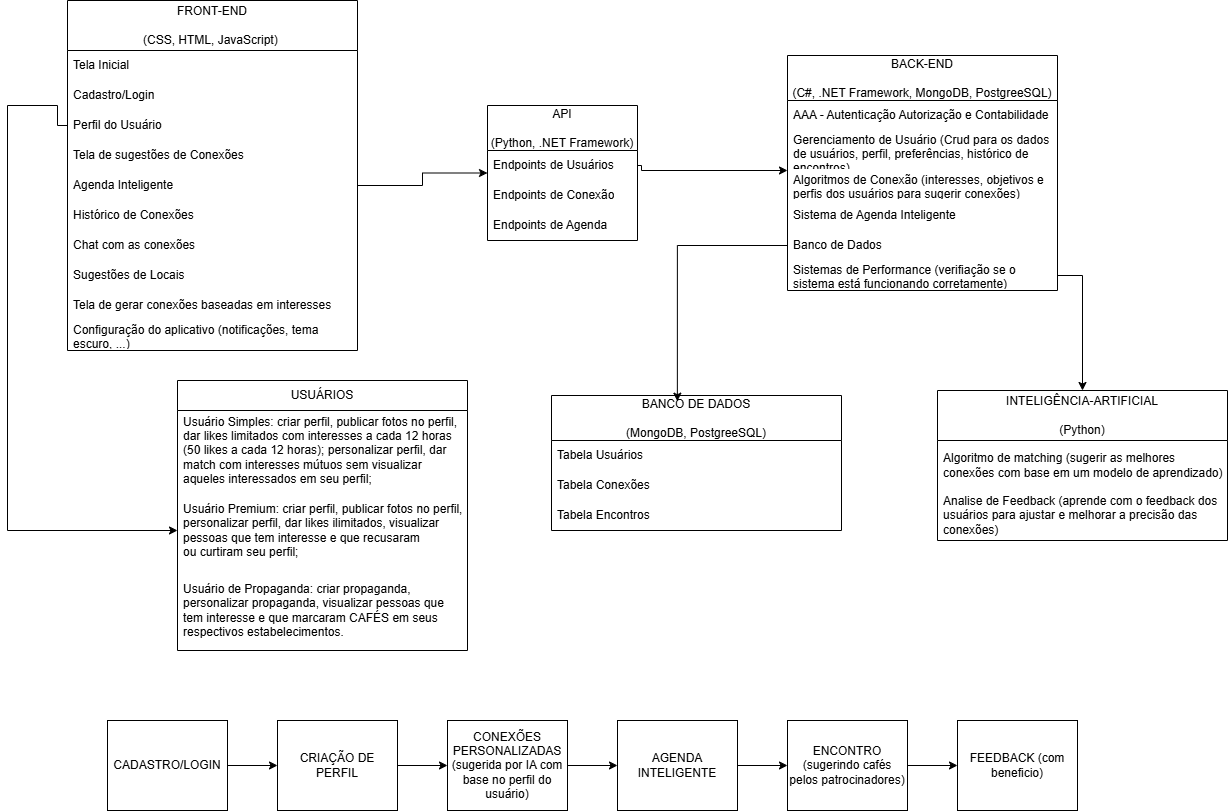

The diagram above was exported from draw.io. Its source (the exported page's mxGraphModel, read from the mxfile embedded in the PNG):
<mxGraphModel dx="2620" dy="988" grid="1" gridSize="10" guides="1" tooltips="1" connect="1" arrows="1" fold="1" page="1" pageScale="1" pageWidth="827" pageHeight="1169" math="0" shadow="0">
  <root>
    <mxCell id="0" />
    <mxCell id="1" parent="0" />
    <mxCell id="gBz5F50FeTWEtRZ8uVgO-3" value="FRONT-END&lt;div&gt;&lt;br&gt;&lt;/div&gt;&lt;div&gt;(CSS, HTML, JavaScript)&amp;nbsp;&lt;/div&gt;" style="swimlane;fontStyle=0;childLayout=stackLayout;horizontal=1;startSize=50;horizontalStack=0;resizeParent=1;resizeParentMax=0;resizeLast=0;collapsible=1;marginBottom=0;whiteSpace=wrap;html=1;" parent="1" vertex="1">
      <mxGeometry x="-360" y="50" width="290" height="350" as="geometry">
        <mxRectangle x="90" y="80" width="110" height="30" as="alternateBounds" />
      </mxGeometry>
    </mxCell>
    <mxCell id="gBz5F50FeTWEtRZ8uVgO-4" value="Tela Inicial" style="text;strokeColor=none;fillColor=none;align=left;verticalAlign=middle;spacingLeft=4;spacingRight=4;overflow=hidden;points=[[0,0.5],[1,0.5]];portConstraint=eastwest;rotatable=0;whiteSpace=wrap;html=1;" parent="gBz5F50FeTWEtRZ8uVgO-3" vertex="1">
      <mxGeometry y="50" width="290" height="30" as="geometry" />
    </mxCell>
    <mxCell id="gBz5F50FeTWEtRZ8uVgO-5" value="Cadastro/Login" style="text;strokeColor=none;fillColor=none;align=left;verticalAlign=middle;spacingLeft=4;spacingRight=4;overflow=hidden;points=[[0,0.5],[1,0.5]];portConstraint=eastwest;rotatable=0;whiteSpace=wrap;html=1;" parent="gBz5F50FeTWEtRZ8uVgO-3" vertex="1">
      <mxGeometry y="80" width="290" height="30" as="geometry" />
    </mxCell>
    <mxCell id="gBz5F50FeTWEtRZ8uVgO-6" value="Perfil do Usuário" style="text;strokeColor=none;fillColor=none;align=left;verticalAlign=middle;spacingLeft=4;spacingRight=4;overflow=hidden;points=[[0,0.5],[1,0.5]];portConstraint=eastwest;rotatable=0;whiteSpace=wrap;html=1;" parent="gBz5F50FeTWEtRZ8uVgO-3" vertex="1">
      <mxGeometry y="110" width="290" height="30" as="geometry" />
    </mxCell>
    <mxCell id="gBz5F50FeTWEtRZ8uVgO-7" value="Tela de sugestões de Conexões" style="text;strokeColor=none;fillColor=none;align=left;verticalAlign=middle;spacingLeft=4;spacingRight=4;overflow=hidden;points=[[0,0.5],[1,0.5]];portConstraint=eastwest;rotatable=0;whiteSpace=wrap;html=1;" parent="gBz5F50FeTWEtRZ8uVgO-3" vertex="1">
      <mxGeometry y="140" width="290" height="30" as="geometry" />
    </mxCell>
    <mxCell id="gBz5F50FeTWEtRZ8uVgO-12" value="Agenda Inteligente" style="text;strokeColor=none;fillColor=none;align=left;verticalAlign=middle;spacingLeft=4;spacingRight=4;overflow=hidden;points=[[0,0.5],[1,0.5]];portConstraint=eastwest;rotatable=0;whiteSpace=wrap;html=1;" parent="gBz5F50FeTWEtRZ8uVgO-3" vertex="1">
      <mxGeometry y="170" width="290" height="30" as="geometry" />
    </mxCell>
    <mxCell id="gBz5F50FeTWEtRZ8uVgO-13" value="Histórico de Conexões" style="text;strokeColor=none;fillColor=none;align=left;verticalAlign=middle;spacingLeft=4;spacingRight=4;overflow=hidden;points=[[0,0.5],[1,0.5]];portConstraint=eastwest;rotatable=0;whiteSpace=wrap;html=1;" parent="gBz5F50FeTWEtRZ8uVgO-3" vertex="1">
      <mxGeometry y="200" width="290" height="30" as="geometry" />
    </mxCell>
    <mxCell id="gBz5F50FeTWEtRZ8uVgO-14" value="Chat com as conexões" style="text;strokeColor=none;fillColor=none;align=left;verticalAlign=middle;spacingLeft=4;spacingRight=4;overflow=hidden;points=[[0,0.5],[1,0.5]];portConstraint=eastwest;rotatable=0;whiteSpace=wrap;html=1;" parent="gBz5F50FeTWEtRZ8uVgO-3" vertex="1">
      <mxGeometry y="230" width="290" height="30" as="geometry" />
    </mxCell>
    <mxCell id="gBz5F50FeTWEtRZ8uVgO-15" value="Sugestões de Locais" style="text;strokeColor=none;fillColor=none;align=left;verticalAlign=middle;spacingLeft=4;spacingRight=4;overflow=hidden;points=[[0,0.5],[1,0.5]];portConstraint=eastwest;rotatable=0;whiteSpace=wrap;html=1;" parent="gBz5F50FeTWEtRZ8uVgO-3" vertex="1">
      <mxGeometry y="260" width="290" height="30" as="geometry" />
    </mxCell>
    <mxCell id="gBz5F50FeTWEtRZ8uVgO-16" value="Tela de gerar conexões baseadas em interesses" style="text;strokeColor=none;fillColor=none;align=left;verticalAlign=middle;spacingLeft=4;spacingRight=4;overflow=hidden;points=[[0,0.5],[1,0.5]];portConstraint=eastwest;rotatable=0;whiteSpace=wrap;html=1;" parent="gBz5F50FeTWEtRZ8uVgO-3" vertex="1">
      <mxGeometry y="290" width="290" height="30" as="geometry" />
    </mxCell>
    <mxCell id="gBz5F50FeTWEtRZ8uVgO-20" value="Configuração do aplicativo (notificações, tema escuro, ...)" style="text;strokeColor=none;fillColor=none;align=left;verticalAlign=middle;spacingLeft=4;spacingRight=4;overflow=hidden;points=[[0,0.5],[1,0.5]];portConstraint=eastwest;rotatable=0;whiteSpace=wrap;html=1;" parent="gBz5F50FeTWEtRZ8uVgO-3" vertex="1">
      <mxGeometry y="320" width="290" height="30" as="geometry" />
    </mxCell>
    <mxCell id="gBz5F50FeTWEtRZ8uVgO-21" value="BACK-END&lt;div&gt;&lt;br&gt;&lt;/div&gt;&lt;div&gt;(C#, .NET Framework, MongoDB, PostgreeSQL)&lt;/div&gt;" style="swimlane;fontStyle=0;childLayout=stackLayout;horizontal=1;startSize=45;horizontalStack=0;resizeParent=1;resizeParentMax=0;resizeLast=0;collapsible=1;marginBottom=0;whiteSpace=wrap;html=1;" parent="1" vertex="1">
      <mxGeometry x="360" y="105" width="270" height="235" as="geometry" />
    </mxCell>
    <mxCell id="gBz5F50FeTWEtRZ8uVgO-22" value="AAA - Autenticação Autorização e Contabilidade" style="text;strokeColor=none;fillColor=none;align=left;verticalAlign=middle;spacingLeft=4;spacingRight=4;overflow=hidden;points=[[0,0.5],[1,0.5]];portConstraint=eastwest;rotatable=0;whiteSpace=wrap;html=1;" parent="gBz5F50FeTWEtRZ8uVgO-21" vertex="1">
      <mxGeometry y="45" width="270" height="30" as="geometry" />
    </mxCell>
    <mxCell id="gBz5F50FeTWEtRZ8uVgO-23" value="Gerenciamento de Usuário (Crud para os dados de usuários, perfil, preferências, histórico de encontros)" style="text;strokeColor=none;fillColor=none;align=left;verticalAlign=middle;spacingLeft=4;spacingRight=4;overflow=hidden;points=[[0,0.5],[1,0.5]];portConstraint=eastwest;rotatable=0;whiteSpace=wrap;html=1;" parent="gBz5F50FeTWEtRZ8uVgO-21" vertex="1">
      <mxGeometry y="75" width="270" height="40" as="geometry" />
    </mxCell>
    <mxCell id="gBz5F50FeTWEtRZ8uVgO-24" value="Algoritmos de Conexão (interesses, objetivos e perfis dos usuários para sugerir conexões)" style="text;strokeColor=none;fillColor=none;align=left;verticalAlign=middle;spacingLeft=4;spacingRight=4;overflow=hidden;points=[[0,0.5],[1,0.5]];portConstraint=eastwest;rotatable=0;whiteSpace=wrap;html=1;" parent="gBz5F50FeTWEtRZ8uVgO-21" vertex="1">
      <mxGeometry y="115" width="270" height="30" as="geometry" />
    </mxCell>
    <mxCell id="gBz5F50FeTWEtRZ8uVgO-25" value="Sistema de Agenda Inteligente" style="text;strokeColor=none;fillColor=none;align=left;verticalAlign=middle;spacingLeft=4;spacingRight=4;overflow=hidden;points=[[0,0.5],[1,0.5]];portConstraint=eastwest;rotatable=0;whiteSpace=wrap;html=1;" parent="gBz5F50FeTWEtRZ8uVgO-21" vertex="1">
      <mxGeometry y="145" width="270" height="30" as="geometry" />
    </mxCell>
    <mxCell id="gBz5F50FeTWEtRZ8uVgO-26" value="Banco de Dados" style="text;strokeColor=none;fillColor=none;align=left;verticalAlign=middle;spacingLeft=4;spacingRight=4;overflow=hidden;points=[[0,0.5],[1,0.5]];portConstraint=eastwest;rotatable=0;whiteSpace=wrap;html=1;" parent="gBz5F50FeTWEtRZ8uVgO-21" vertex="1">
      <mxGeometry y="175" width="270" height="30" as="geometry" />
    </mxCell>
    <mxCell id="gBz5F50FeTWEtRZ8uVgO-27" value="Sistemas de Performance (verifiação se o sistema está funcionando corretamente)" style="text;strokeColor=none;fillColor=none;align=left;verticalAlign=middle;spacingLeft=4;spacingRight=4;overflow=hidden;points=[[0,0.5],[1,0.5]];portConstraint=eastwest;rotatable=0;whiteSpace=wrap;html=1;" parent="gBz5F50FeTWEtRZ8uVgO-21" vertex="1">
      <mxGeometry y="205" width="270" height="30" as="geometry" />
    </mxCell>
    <mxCell id="gBz5F50FeTWEtRZ8uVgO-32" value="INTELIGÊNCIA-ARTIFICIAL&lt;div&gt;&lt;br&gt;&lt;/div&gt;&lt;div&gt;(Python)&lt;/div&gt;" style="swimlane;fontStyle=0;childLayout=stackLayout;horizontal=1;startSize=50;horizontalStack=0;resizeParent=1;resizeParentMax=0;resizeLast=0;collapsible=1;marginBottom=0;whiteSpace=wrap;html=1;" parent="1" vertex="1">
      <mxGeometry x="510" y="440" width="290" height="150" as="geometry" />
    </mxCell>
    <mxCell id="gBz5F50FeTWEtRZ8uVgO-33" value="Algoritmo de matching (sugerir as melhores conexões com base em um modelo de aprendizado)" style="text;strokeColor=none;fillColor=none;align=left;verticalAlign=middle;spacingLeft=4;spacingRight=4;overflow=hidden;points=[[0,0.5],[1,0.5]];portConstraint=eastwest;rotatable=0;whiteSpace=wrap;html=1;" parent="gBz5F50FeTWEtRZ8uVgO-32" vertex="1">
      <mxGeometry y="50" width="290" height="50" as="geometry" />
    </mxCell>
    <mxCell id="gBz5F50FeTWEtRZ8uVgO-34" value="Analise de Feedback (aprende com o feedback dos usuários para ajustar e melhorar a precisão das conexões)" style="text;strokeColor=none;fillColor=none;align=left;verticalAlign=middle;spacingLeft=4;spacingRight=4;overflow=hidden;points=[[0,0.5],[1,0.5]];portConstraint=eastwest;rotatable=0;whiteSpace=wrap;html=1;" parent="gBz5F50FeTWEtRZ8uVgO-32" vertex="1">
      <mxGeometry y="100" width="290" height="50" as="geometry" />
    </mxCell>
    <mxCell id="gBz5F50FeTWEtRZ8uVgO-48" value="USUÁRIOS" style="swimlane;fontStyle=0;childLayout=stackLayout;horizontal=1;startSize=30;horizontalStack=0;resizeParent=1;resizeParentMax=0;resizeLast=0;collapsible=1;marginBottom=0;whiteSpace=wrap;html=1;" parent="1" vertex="1">
      <mxGeometry x="-250" y="430" width="290" height="270" as="geometry" />
    </mxCell>
    <mxCell id="gBz5F50FeTWEtRZ8uVgO-50" value="Usuário Simples:&amp;nbsp;criar perfil, publicar fotos no perfil, dar likes limitados com interesses a cada 12 horas (50 likes a cada 12 horas); personalizar perfil, dar match com interesses mútuos sem visualizar aqueles interessados em seu perfil;" style="text;strokeColor=none;fillColor=none;align=left;verticalAlign=middle;spacingLeft=4;spacingRight=4;overflow=hidden;points=[[0,0.5],[1,0.5]];portConstraint=eastwest;rotatable=0;whiteSpace=wrap;html=1;" parent="gBz5F50FeTWEtRZ8uVgO-48" vertex="1">
      <mxGeometry y="30" width="290" height="80" as="geometry" />
    </mxCell>
    <mxCell id="gBz5F50FeTWEtRZ8uVgO-51" value="Usuário Premium:&amp;nbsp;criar perfil, publicar fotos no perfil, personalizar perfil, dar likes ilimitados, visualizar pessoas que tem interesse e que recusaram &lt;br&gt;ou curtiram seu perfil;" style="text;strokeColor=none;fillColor=none;align=left;verticalAlign=middle;spacingLeft=4;spacingRight=4;overflow=hidden;points=[[0,0.5],[1,0.5]];portConstraint=eastwest;rotatable=0;whiteSpace=wrap;html=1;" parent="gBz5F50FeTWEtRZ8uVgO-48" vertex="1">
      <mxGeometry y="110" width="290" height="80" as="geometry" />
    </mxCell>
    <mxCell id="gBz5F50FeTWEtRZ8uVgO-52" value="Usuário de Propaganda:&amp;nbsp;criar propaganda, personalizar propaganda, visualizar pessoas que tem interesse e que marcaram CAFÉS em seus respectivos estabelecimentos." style="text;strokeColor=none;fillColor=none;align=left;verticalAlign=middle;spacingLeft=4;spacingRight=4;overflow=hidden;points=[[0,0.5],[1,0.5]];portConstraint=eastwest;rotatable=0;whiteSpace=wrap;html=1;" parent="gBz5F50FeTWEtRZ8uVgO-48" vertex="1">
      <mxGeometry y="190" width="290" height="80" as="geometry" />
    </mxCell>
    <mxCell id="gBz5F50FeTWEtRZ8uVgO-53" value="BANCO DE DADOS&lt;div&gt;&lt;br&gt;&lt;/div&gt;&lt;div&gt;(MongoDB, PostgreeSQL)&lt;/div&gt;" style="swimlane;fontStyle=0;childLayout=stackLayout;horizontal=1;startSize=45;horizontalStack=0;resizeParent=1;resizeParentMax=0;resizeLast=0;collapsible=1;marginBottom=0;whiteSpace=wrap;html=1;" parent="1" vertex="1">
      <mxGeometry x="124" y="445" width="290" height="135" as="geometry" />
    </mxCell>
    <mxCell id="gBz5F50FeTWEtRZ8uVgO-54" value="Tabela Usuários" style="text;strokeColor=none;fillColor=none;align=left;verticalAlign=middle;spacingLeft=4;spacingRight=4;overflow=hidden;points=[[0,0.5],[1,0.5]];portConstraint=eastwest;rotatable=0;whiteSpace=wrap;html=1;" parent="gBz5F50FeTWEtRZ8uVgO-53" vertex="1">
      <mxGeometry y="45" width="290" height="30" as="geometry" />
    </mxCell>
    <mxCell id="gBz5F50FeTWEtRZ8uVgO-55" value="Tabela Conexões" style="text;strokeColor=none;fillColor=none;align=left;verticalAlign=middle;spacingLeft=4;spacingRight=4;overflow=hidden;points=[[0,0.5],[1,0.5]];portConstraint=eastwest;rotatable=0;whiteSpace=wrap;html=1;" parent="gBz5F50FeTWEtRZ8uVgO-53" vertex="1">
      <mxGeometry y="75" width="290" height="30" as="geometry" />
    </mxCell>
    <mxCell id="gBz5F50FeTWEtRZ8uVgO-56" value="Tabela Encontros" style="text;strokeColor=none;fillColor=none;align=left;verticalAlign=middle;spacingLeft=4;spacingRight=4;overflow=hidden;points=[[0,0.5],[1,0.5]];portConstraint=eastwest;rotatable=0;whiteSpace=wrap;html=1;" parent="gBz5F50FeTWEtRZ8uVgO-53" vertex="1">
      <mxGeometry y="105" width="290" height="30" as="geometry" />
    </mxCell>
    <mxCell id="gBz5F50FeTWEtRZ8uVgO-57" value="API&lt;div&gt;&lt;br&gt;&lt;/div&gt;&lt;div&gt;(Python, .NET Framework)&lt;/div&gt;" style="swimlane;fontStyle=0;childLayout=stackLayout;horizontal=1;startSize=45;horizontalStack=0;resizeParent=1;resizeParentMax=0;resizeLast=0;collapsible=1;marginBottom=0;whiteSpace=wrap;html=1;" parent="1" vertex="1">
      <mxGeometry x="60" y="155" width="150" height="135" as="geometry" />
    </mxCell>
    <mxCell id="gBz5F50FeTWEtRZ8uVgO-58" value="Endpoints de Usuários" style="text;strokeColor=none;fillColor=none;align=left;verticalAlign=middle;spacingLeft=4;spacingRight=4;overflow=hidden;points=[[0,0.5],[1,0.5]];portConstraint=eastwest;rotatable=0;whiteSpace=wrap;html=1;" parent="gBz5F50FeTWEtRZ8uVgO-57" vertex="1">
      <mxGeometry y="45" width="150" height="30" as="geometry" />
    </mxCell>
    <mxCell id="gBz5F50FeTWEtRZ8uVgO-59" value="Endpoints de Conexão" style="text;strokeColor=none;fillColor=none;align=left;verticalAlign=middle;spacingLeft=4;spacingRight=4;overflow=hidden;points=[[0,0.5],[1,0.5]];portConstraint=eastwest;rotatable=0;whiteSpace=wrap;html=1;" parent="gBz5F50FeTWEtRZ8uVgO-57" vertex="1">
      <mxGeometry y="75" width="150" height="30" as="geometry" />
    </mxCell>
    <mxCell id="gBz5F50FeTWEtRZ8uVgO-60" value="Endpoints de Agenda" style="text;strokeColor=none;fillColor=none;align=left;verticalAlign=middle;spacingLeft=4;spacingRight=4;overflow=hidden;points=[[0,0.5],[1,0.5]];portConstraint=eastwest;rotatable=0;whiteSpace=wrap;html=1;" parent="gBz5F50FeTWEtRZ8uVgO-57" vertex="1">
      <mxGeometry y="105" width="150" height="30" as="geometry" />
    </mxCell>
    <mxCell id="gBz5F50FeTWEtRZ8uVgO-68" style="edgeStyle=orthogonalEdgeStyle;rounded=0;orthogonalLoop=1;jettySize=auto;html=1;" parent="1" source="gBz5F50FeTWEtRZ8uVgO-63" target="gBz5F50FeTWEtRZ8uVgO-64" edge="1">
      <mxGeometry relative="1" as="geometry" />
    </mxCell>
    <mxCell id="gBz5F50FeTWEtRZ8uVgO-63" value="CADASTRO/LOGIN" style="rounded=0;whiteSpace=wrap;html=1;" parent="1" vertex="1">
      <mxGeometry x="-320" y="770" width="120" height="90" as="geometry" />
    </mxCell>
    <mxCell id="gBz5F50FeTWEtRZ8uVgO-69" style="edgeStyle=orthogonalEdgeStyle;rounded=0;orthogonalLoop=1;jettySize=auto;html=1;entryX=0;entryY=0.5;entryDx=0;entryDy=0;" parent="1" source="gBz5F50FeTWEtRZ8uVgO-64" target="gBz5F50FeTWEtRZ8uVgO-65" edge="1">
      <mxGeometry relative="1" as="geometry" />
    </mxCell>
    <mxCell id="gBz5F50FeTWEtRZ8uVgO-64" value="CRIAÇÃO DE PERFIL" style="rounded=0;whiteSpace=wrap;html=1;" parent="1" vertex="1">
      <mxGeometry x="-150" y="770" width="120" height="90" as="geometry" />
    </mxCell>
    <mxCell id="gBz5F50FeTWEtRZ8uVgO-70" style="edgeStyle=orthogonalEdgeStyle;rounded=0;orthogonalLoop=1;jettySize=auto;html=1;entryX=0;entryY=0.5;entryDx=0;entryDy=0;" parent="1" source="gBz5F50FeTWEtRZ8uVgO-65" target="gBz5F50FeTWEtRZ8uVgO-66" edge="1">
      <mxGeometry relative="1" as="geometry" />
    </mxCell>
    <mxCell id="gBz5F50FeTWEtRZ8uVgO-65" value="CONEXÕES PERSONALIZADAS (sugerida por IA com base no perfil do usuário)" style="rounded=0;whiteSpace=wrap;html=1;" parent="1" vertex="1">
      <mxGeometry x="20" y="770" width="120" height="90" as="geometry" />
    </mxCell>
    <mxCell id="gBz5F50FeTWEtRZ8uVgO-71" style="edgeStyle=orthogonalEdgeStyle;rounded=0;orthogonalLoop=1;jettySize=auto;html=1;entryX=0;entryY=0.5;entryDx=0;entryDy=0;" parent="1" source="gBz5F50FeTWEtRZ8uVgO-66" target="gBz5F50FeTWEtRZ8uVgO-67" edge="1">
      <mxGeometry relative="1" as="geometry" />
    </mxCell>
    <mxCell id="gBz5F50FeTWEtRZ8uVgO-66" value="AGENDA INTELIGENTE" style="rounded=0;whiteSpace=wrap;html=1;" parent="1" vertex="1">
      <mxGeometry x="190" y="770" width="120" height="90" as="geometry" />
    </mxCell>
    <mxCell id="gBz5F50FeTWEtRZ8uVgO-82" style="edgeStyle=orthogonalEdgeStyle;rounded=0;orthogonalLoop=1;jettySize=auto;html=1;entryX=0;entryY=0.5;entryDx=0;entryDy=0;" parent="1" source="gBz5F50FeTWEtRZ8uVgO-67" target="gBz5F50FeTWEtRZ8uVgO-72" edge="1">
      <mxGeometry relative="1" as="geometry" />
    </mxCell>
    <mxCell id="gBz5F50FeTWEtRZ8uVgO-67" value="ENCONTRO (sugerindo cafés pelos patrocinadores)" style="rounded=0;whiteSpace=wrap;html=1;" parent="1" vertex="1">
      <mxGeometry x="360" y="770" width="120" height="90" as="geometry" />
    </mxCell>
    <mxCell id="gBz5F50FeTWEtRZ8uVgO-72" value="FEEDBACK (com beneficio)" style="rounded=0;whiteSpace=wrap;html=1;" parent="1" vertex="1">
      <mxGeometry x="530" y="770" width="120" height="90" as="geometry" />
    </mxCell>
    <mxCell id="gBz5F50FeTWEtRZ8uVgO-75" style="edgeStyle=orthogonalEdgeStyle;rounded=0;orthogonalLoop=1;jettySize=auto;html=1;entryX=0;entryY=0.5;entryDx=0;entryDy=0;" parent="1" source="gBz5F50FeTWEtRZ8uVgO-12" target="gBz5F50FeTWEtRZ8uVgO-57" edge="1">
      <mxGeometry relative="1" as="geometry" />
    </mxCell>
    <mxCell id="gBz5F50FeTWEtRZ8uVgO-77" style="edgeStyle=orthogonalEdgeStyle;rounded=0;orthogonalLoop=1;jettySize=auto;html=1;exitX=1;exitY=0.5;exitDx=0;exitDy=0;" parent="1" source="gBz5F50FeTWEtRZ8uVgO-58" edge="1">
      <mxGeometry relative="1" as="geometry">
        <Array as="points">
          <mxPoint x="214" y="215" />
          <mxPoint x="214" y="220" />
        </Array>
        <mxPoint x="360" y="220" as="targetPoint" />
      </mxGeometry>
    </mxCell>
    <mxCell id="gBz5F50FeTWEtRZ8uVgO-78" style="edgeStyle=orthogonalEdgeStyle;rounded=0;orthogonalLoop=1;jettySize=auto;html=1;" parent="1" source="gBz5F50FeTWEtRZ8uVgO-27" target="gBz5F50FeTWEtRZ8uVgO-32" edge="1">
      <mxGeometry relative="1" as="geometry" />
    </mxCell>
    <mxCell id="gBz5F50FeTWEtRZ8uVgO-80" style="edgeStyle=orthogonalEdgeStyle;rounded=0;orthogonalLoop=1;jettySize=auto;html=1;entryX=0.434;entryY=0.042;entryDx=0;entryDy=0;entryPerimeter=0;" parent="1" source="gBz5F50FeTWEtRZ8uVgO-26" target="gBz5F50FeTWEtRZ8uVgO-53" edge="1">
      <mxGeometry relative="1" as="geometry" />
    </mxCell>
    <mxCell id="gBz5F50FeTWEtRZ8uVgO-81" style="edgeStyle=orthogonalEdgeStyle;rounded=0;orthogonalLoop=1;jettySize=auto;html=1;entryX=0;entryY=0.5;entryDx=0;entryDy=0;" parent="1" source="gBz5F50FeTWEtRZ8uVgO-6" target="gBz5F50FeTWEtRZ8uVgO-51" edge="1">
      <mxGeometry relative="1" as="geometry">
        <Array as="points">
          <mxPoint x="-370" y="175" />
          <mxPoint x="-370" y="155" />
          <mxPoint x="-420" y="155" />
          <mxPoint x="-420" y="580" />
        </Array>
      </mxGeometry>
    </mxCell>
  </root>
</mxGraphModel>